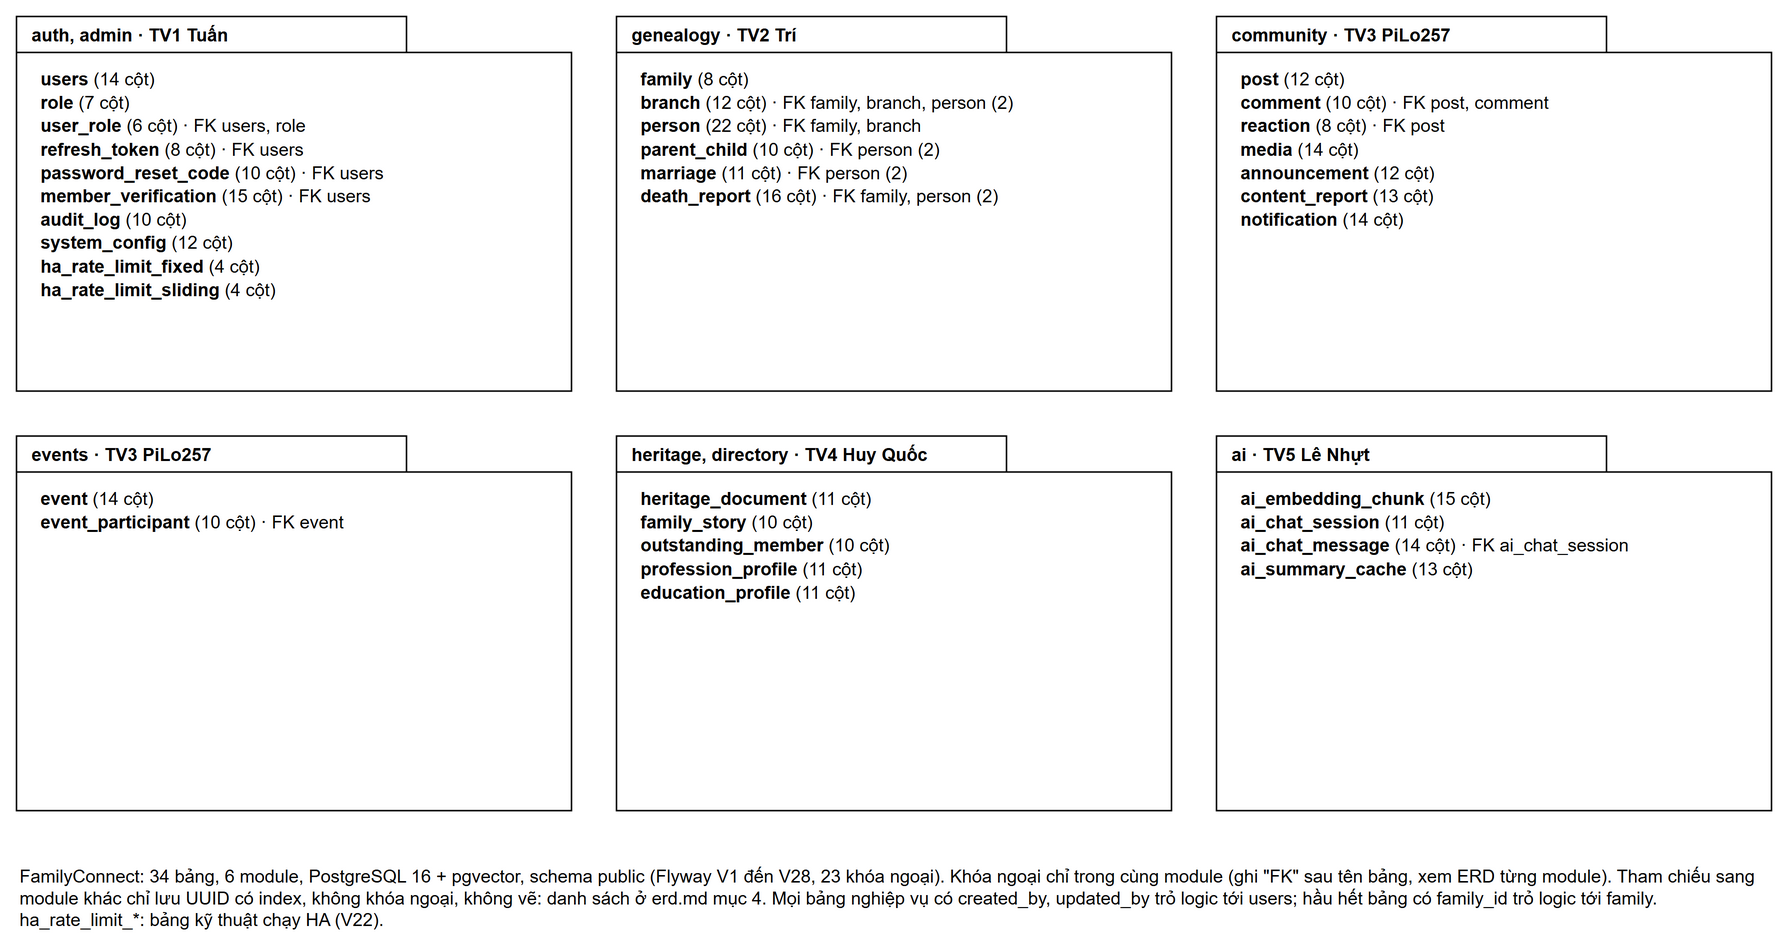

The diagram above was exported from draw.io. Its source (the exported page's mxGraphModel, read from the mxfile embedded in the PNG):
<mxGraphModel grid="0" page="0" background="#FFFFFF">
  <root>
    <mxCell id="0" />
    <mxCell id="1" parent="0" />
    <mxCell id="m0" value="&lt;div style=&quot;text-align:left;padding:34px 0 0 16px;line-height:1.3&quot;&gt;&lt;b&gt;users&lt;/b&gt; (14 cột)&lt;br&gt;&lt;b&gt;role&lt;/b&gt; (7 cột)&lt;br&gt;&lt;b&gt;user_role&lt;/b&gt; (6 cột) · FK users, role&lt;br&gt;&lt;b&gt;refresh_token&lt;/b&gt; (8 cột) · FK users&lt;br&gt;&lt;b&gt;password_reset_code&lt;/b&gt; (10 cột) · FK users&lt;br&gt;&lt;b&gt;member_verification&lt;/b&gt; (15 cột) · FK users&lt;br&gt;&lt;b&gt;audit_log&lt;/b&gt; (10 cột)&lt;br&gt;&lt;b&gt;system_config&lt;/b&gt; (12 cột)&lt;br&gt;&lt;b&gt;ha_rate_limit_fixed&lt;/b&gt; (4 cột)&lt;br&gt;&lt;b&gt;ha_rate_limit_sliding&lt;/b&gt; (4 cột)&lt;/div&gt;" style="shape=folder;tabWidth=260;tabHeight=24;tabPosition=left;html=1;fillColor=#FFFFFF;strokeColor=#000000;fontFamily=Arial;fontSize=12;fontColor=#000000;verticalAlign=top;align=left;whiteSpace=wrap;overflow=fill;" vertex="1" parent="1">
      <mxGeometry x="20" y="20" width="370" height="250" as="geometry" />
    </mxCell>
    <mxCell id="t0" value="auth, admin · TV1 Tuấn" style="text;html=1;fontFamily=Arial;fontSize=12;fontStyle=1;fontColor=#000000;align=left;verticalAlign=middle;" vertex="1" parent="1">
      <mxGeometry x="28" y="20" width="250" height="24" as="geometry" />
    </mxCell>
    <mxCell id="m1" value="&lt;div style=&quot;text-align:left;padding:34px 0 0 16px;line-height:1.3&quot;&gt;&lt;b&gt;family&lt;/b&gt; (8 cột)&lt;br&gt;&lt;b&gt;branch&lt;/b&gt; (12 cột) · FK family, branch, person (2)&lt;br&gt;&lt;b&gt;person&lt;/b&gt; (22 cột) · FK family, branch&lt;br&gt;&lt;b&gt;parent_child&lt;/b&gt; (10 cột) · FK person (2)&lt;br&gt;&lt;b&gt;marriage&lt;/b&gt; (11 cột) · FK person (2)&lt;br&gt;&lt;b&gt;death_report&lt;/b&gt; (16 cột) · FK family, person (2)&lt;/div&gt;" style="shape=folder;tabWidth=260;tabHeight=24;tabPosition=left;html=1;fillColor=#FFFFFF;strokeColor=#000000;fontFamily=Arial;fontSize=12;fontColor=#000000;verticalAlign=top;align=left;whiteSpace=wrap;overflow=fill;" vertex="1" parent="1">
      <mxGeometry x="420" y="20" width="370" height="250" as="geometry" />
    </mxCell>
    <mxCell id="t1" value="genealogy · TV2 Trí" style="text;html=1;fontFamily=Arial;fontSize=12;fontStyle=1;fontColor=#000000;align=left;verticalAlign=middle;" vertex="1" parent="1">
      <mxGeometry x="428" y="20" width="250" height="24" as="geometry" />
    </mxCell>
    <mxCell id="m2" value="&lt;div style=&quot;text-align:left;padding:34px 0 0 16px;line-height:1.3&quot;&gt;&lt;b&gt;post&lt;/b&gt; (12 cột)&lt;br&gt;&lt;b&gt;comment&lt;/b&gt; (10 cột) · FK post, comment&lt;br&gt;&lt;b&gt;reaction&lt;/b&gt; (8 cột) · FK post&lt;br&gt;&lt;b&gt;media&lt;/b&gt; (14 cột)&lt;br&gt;&lt;b&gt;announcement&lt;/b&gt; (12 cột)&lt;br&gt;&lt;b&gt;content_report&lt;/b&gt; (13 cột)&lt;br&gt;&lt;b&gt;notification&lt;/b&gt; (14 cột)&lt;/div&gt;" style="shape=folder;tabWidth=260;tabHeight=24;tabPosition=left;html=1;fillColor=#FFFFFF;strokeColor=#000000;fontFamily=Arial;fontSize=12;fontColor=#000000;verticalAlign=top;align=left;whiteSpace=wrap;overflow=fill;" vertex="1" parent="1">
      <mxGeometry x="820" y="20" width="370" height="250" as="geometry" />
    </mxCell>
    <mxCell id="t2" value="community · TV3 PiLo257" style="text;html=1;fontFamily=Arial;fontSize=12;fontStyle=1;fontColor=#000000;align=left;verticalAlign=middle;" vertex="1" parent="1">
      <mxGeometry x="828" y="20" width="250" height="24" as="geometry" />
    </mxCell>
    <mxCell id="m3" value="&lt;div style=&quot;text-align:left;padding:34px 0 0 16px;line-height:1.3&quot;&gt;&lt;b&gt;event&lt;/b&gt; (14 cột)&lt;br&gt;&lt;b&gt;event_participant&lt;/b&gt; (10 cột) · FK event&lt;/div&gt;" style="shape=folder;tabWidth=260;tabHeight=24;tabPosition=left;html=1;fillColor=#FFFFFF;strokeColor=#000000;fontFamily=Arial;fontSize=12;fontColor=#000000;verticalAlign=top;align=left;whiteSpace=wrap;overflow=fill;" vertex="1" parent="1">
      <mxGeometry x="20" y="300" width="370" height="250" as="geometry" />
    </mxCell>
    <mxCell id="t3" value="events · TV3 PiLo257" style="text;html=1;fontFamily=Arial;fontSize=12;fontStyle=1;fontColor=#000000;align=left;verticalAlign=middle;" vertex="1" parent="1">
      <mxGeometry x="28" y="300" width="250" height="24" as="geometry" />
    </mxCell>
    <mxCell id="m4" value="&lt;div style=&quot;text-align:left;padding:34px 0 0 16px;line-height:1.3&quot;&gt;&lt;b&gt;heritage_document&lt;/b&gt; (11 cột)&lt;br&gt;&lt;b&gt;family_story&lt;/b&gt; (10 cột)&lt;br&gt;&lt;b&gt;outstanding_member&lt;/b&gt; (10 cột)&lt;br&gt;&lt;b&gt;profession_profile&lt;/b&gt; (11 cột)&lt;br&gt;&lt;b&gt;education_profile&lt;/b&gt; (11 cột)&lt;/div&gt;" style="shape=folder;tabWidth=260;tabHeight=24;tabPosition=left;html=1;fillColor=#FFFFFF;strokeColor=#000000;fontFamily=Arial;fontSize=12;fontColor=#000000;verticalAlign=top;align=left;whiteSpace=wrap;overflow=fill;" vertex="1" parent="1">
      <mxGeometry x="420" y="300" width="370" height="250" as="geometry" />
    </mxCell>
    <mxCell id="t4" value="heritage, directory · TV4 Huy Quốc" style="text;html=1;fontFamily=Arial;fontSize=12;fontStyle=1;fontColor=#000000;align=left;verticalAlign=middle;" vertex="1" parent="1">
      <mxGeometry x="428" y="300" width="250" height="24" as="geometry" />
    </mxCell>
    <mxCell id="m5" value="&lt;div style=&quot;text-align:left;padding:34px 0 0 16px;line-height:1.3&quot;&gt;&lt;b&gt;ai_embedding_chunk&lt;/b&gt; (15 cột)&lt;br&gt;&lt;b&gt;ai_chat_session&lt;/b&gt; (11 cột)&lt;br&gt;&lt;b&gt;ai_chat_message&lt;/b&gt; (14 cột) · FK ai_chat_session&lt;br&gt;&lt;b&gt;ai_summary_cache&lt;/b&gt; (13 cột)&lt;/div&gt;" style="shape=folder;tabWidth=260;tabHeight=24;tabPosition=left;html=1;fillColor=#FFFFFF;strokeColor=#000000;fontFamily=Arial;fontSize=12;fontColor=#000000;verticalAlign=top;align=left;whiteSpace=wrap;overflow=fill;" vertex="1" parent="1">
      <mxGeometry x="820" y="300" width="370" height="250" as="geometry" />
    </mxCell>
    <mxCell id="t5" value="ai · TV5 Lê Nhựt" style="text;html=1;fontFamily=Arial;fontSize=12;fontStyle=1;fontColor=#000000;align=left;verticalAlign=middle;" vertex="1" parent="1">
      <mxGeometry x="828" y="300" width="250" height="24" as="geometry" />
    </mxCell>
    <mxCell id="foot" value="FamilyConnect: 34 bảng, 6 module, PostgreSQL 16 + pgvector, schema public (Flyway V1 đến V28, 23 khóa ngoại). Khóa ngoại chỉ trong cùng module (ghi &quot;FK&quot; sau tên bảng, xem ERD từng module). Tham chiếu sang module khác chỉ lưu UUID có index, không khóa ngoại, không vẽ: danh sách ở erd.md mục 4. Mọi bảng nghiệp vụ có created_by, updated_by trỏ logic tới users; hầu hết bảng có family_id trỏ logic tới family. ha_rate_limit_*: bảng kỹ thuật chạy HA (V22)." style="text;html=1;whiteSpace=wrap;align=left;verticalAlign=top;fontFamily=Arial;fontSize=12;fontColor=#000000;" vertex="1" parent="1">
      <mxGeometry x="20" y="580" width="1170" height="50" as="geometry" />
    </mxCell>
  </root>
</mxGraphModel>